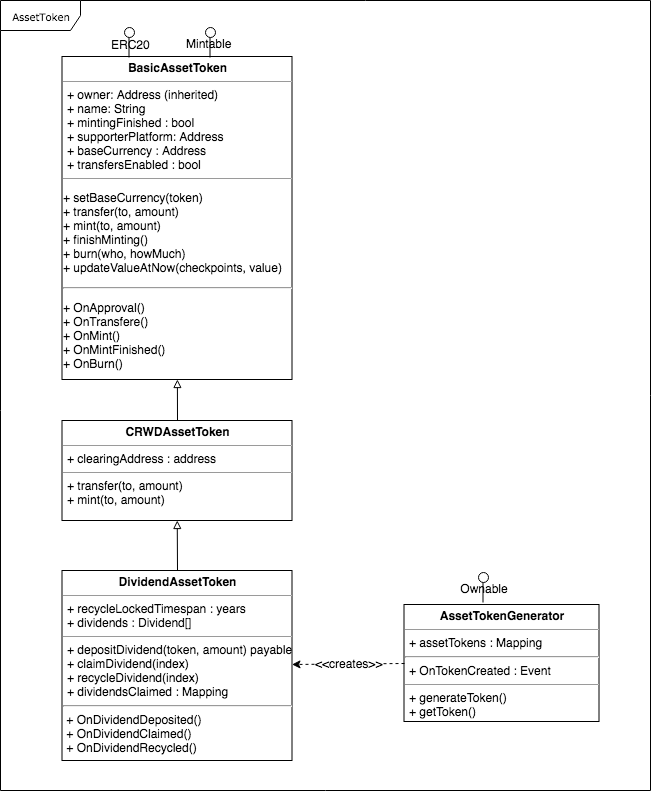

The diagram above was exported from draw.io. Its source (the exported page's mxGraphModel, read from the mxfile embedded in the PNG):
<mxGraphModel dx="789" dy="431" grid="1" gridSize="10" guides="1" tooltips="1" connect="1" arrows="1" fold="1" page="1" pageScale="1" pageWidth="850" pageHeight="1100" background="#ffffff" math="0" shadow="0">
  <root>
    <mxCell id="0" />
    <mxCell id="1" parent="0" />
    <mxCell id="17acba5748e5396b-1" value="AssetToken" style="shape=umlFrame;whiteSpace=wrap;html=1;rounded=0;shadow=0;comic=0;labelBackgroundColor=none;strokeColor=#000000;strokeWidth=1;fillColor=#ffffff;fontFamily=Verdana;fontSize=10;fontColor=#000000;align=center;width=80;height=30;" parent="1" vertex="1">
      <mxGeometry x="110" y="140" width="650" height="790" as="geometry" />
    </mxCell>
    <mxCell id="5d2195bd80daf111-15" value="&lt;p style=&quot;margin: 0px ; margin-top: 4px ; text-align: center&quot;&gt;&lt;b&gt;AssetTokenGenerator&lt;/b&gt;&lt;/p&gt;&lt;hr size=&quot;1&quot;&gt;&lt;p style=&quot;margin: 0px ; margin-left: 4px&quot;&gt;+ assetTokens : Mapping&lt;/p&gt;&lt;hr&gt;&lt;p style=&quot;margin: 0px ; margin-left: 4px&quot;&gt;+ OnTokenCreated : Event&lt;/p&gt;&lt;hr size=&quot;1&quot;&gt;&lt;p style=&quot;margin: 0px ; margin-left: 4px&quot;&gt;+&amp;nbsp;&lt;span&gt;generateToken()&lt;/span&gt;&lt;/p&gt;&lt;p style=&quot;margin: 0px ; margin-left: 4px&quot;&gt;&lt;span&gt;+ getToken()&lt;/span&gt;&lt;/p&gt;" style="verticalAlign=top;align=left;overflow=fill;fontSize=12;fontFamily=Helvetica;html=1;rounded=0;shadow=0;comic=0;labelBackgroundColor=none;strokeColor=#000000;strokeWidth=1;fillColor=#ffffff;" parent="1" vertex="1">
      <mxGeometry x="513.5" y="744" width="195" height="117" as="geometry" />
    </mxCell>
    <mxCell id="5d2195bd80daf111-19" value="&lt;p style=&quot;margin: 0px ; margin-top: 4px ; text-align: center&quot;&gt;&lt;b&gt;BasicAssetToken&lt;/b&gt;&lt;/p&gt;&lt;hr size=&quot;1&quot;&gt;&lt;p style=&quot;margin: 0px ; margin-left: 4px&quot;&gt;+ owner: Address (inherited)&lt;br&gt;&lt;/p&gt;&lt;p style=&quot;margin: 0px ; margin-left: 4px&quot;&gt;+&amp;nbsp;&lt;span&gt;name: String&lt;/span&gt;&lt;/p&gt;&lt;p style=&quot;margin: 0px ; margin-left: 4px&quot;&gt;&lt;span&gt;+&amp;nbsp;&lt;/span&gt;&lt;span&gt;mintingFinished : bool&lt;/span&gt;&lt;/p&gt;&lt;p style=&quot;margin: 0px ; margin-left: 4px&quot;&gt;&lt;span&gt;+&amp;nbsp;&lt;/span&gt;&lt;span&gt;supporterPlatform: Address&lt;/span&gt;&lt;/p&gt;&lt;p style=&quot;margin: 0px ; margin-left: 4px&quot;&gt;&lt;span&gt;+&amp;nbsp;&lt;/span&gt;&lt;span&gt;baseCurrency : Address&lt;/span&gt;&lt;/p&gt;&lt;p style=&quot;margin: 0px ; margin-left: 4px&quot;&gt;&lt;span&gt;+&amp;nbsp;&lt;/span&gt;&lt;span&gt;transfersEnabled : bool&lt;/span&gt;&lt;/p&gt;&lt;hr size=&quot;1&quot;&gt;&lt;p&gt;+&amp;nbsp;&lt;span&gt;setBaseCurrency(token)&lt;br&gt;+ transfer(to, amount)&lt;br&gt;+ mint(to, amount)&lt;br&gt;+&amp;nbsp;&lt;/span&gt;&lt;span&gt;finishMinting()&lt;br&gt;+ burn(who, howMuch)&lt;br&gt;+&amp;nbsp;&lt;/span&gt;&lt;span&gt;updateValueAtNow&lt;/span&gt;&lt;span&gt;(&lt;/span&gt;&lt;span&gt;checkpoints, v&lt;/span&gt;&lt;span&gt;alue)&lt;/span&gt;&lt;/p&gt;&lt;hr&gt;&lt;p&gt;&lt;span&gt;+ On&lt;/span&gt;&lt;span&gt;Approval&lt;/span&gt;&lt;span&gt;()&lt;br&gt;&lt;/span&gt;&lt;span&gt;+ OnTransfere&lt;/span&gt;&lt;span&gt;()&lt;br&gt;&lt;/span&gt;&lt;span&gt;+ OnMint()&lt;br&gt;&lt;/span&gt;&lt;span&gt;+ OnMintFinished()&lt;br&gt;&lt;/span&gt;&lt;span&gt;+ OnBurn()&lt;/span&gt;&lt;/p&gt;" style="verticalAlign=top;align=left;overflow=fill;fontSize=12;fontFamily=Helvetica;html=1;rounded=0;shadow=0;comic=0;labelBackgroundColor=none;strokeColor=#000000;strokeWidth=1;fillColor=#ffffff;" parent="1" vertex="1">
      <mxGeometry x="171.5" y="196" width="230" height="323" as="geometry" />
    </mxCell>
    <mxCell id="2" value="&amp;lt;&amp;lt;creates&amp;gt;&amp;gt;" style="endArrow=classic;html=1;fontSize=12;dashed=1;exitX=0;exitY=0.5;" parent="1" source="5d2195bd80daf111-15" target="45" edge="1">
      <mxGeometry width="50" height="50" relative="1" as="geometry">
        <mxPoint x="411.5" y="400.5" as="sourcePoint" />
        <mxPoint x="450" y="730" as="targetPoint" />
      </mxGeometry>
    </mxCell>
    <mxCell id="7" value="" style="shape=lollipop;direction=south;html=1;fontSize=12;rotation=-90;" parent="1" vertex="1">
      <mxGeometry x="223.5" y="177" width="30" height="10" as="geometry" />
    </mxCell>
    <mxCell id="8" value="ERC20" style="text;html=1;fontSize=12;" parent="1" vertex="1">
      <mxGeometry x="218.5" y="171" width="65" height="30" as="geometry" />
    </mxCell>
    <mxCell id="10" value="" style="shape=lollipop;direction=south;html=1;fontSize=12;rotation=-90;" parent="1" vertex="1">
      <mxGeometry x="304.5" y="177" width="30" height="10" as="geometry" />
    </mxCell>
    <mxCell id="11" value="Mintable" style="text;html=1;fontSize=12;" parent="1" vertex="1">
      <mxGeometry x="293.5" y="170" width="65" height="30" as="geometry" />
    </mxCell>
    <mxCell id="12" value="" style="shape=lollipop;direction=south;html=1;fontSize=12;rotation=-90;" parent="1" vertex="1">
      <mxGeometry x="577.5" y="722" width="30" height="10" as="geometry" />
    </mxCell>
    <mxCell id="13" value="Ownable" style="text;html=1;strokeColor=none;fillColor=none;align=center;verticalAlign=middle;whiteSpace=wrap;rounded=0;fontSize=12;" parent="1" vertex="1">
      <mxGeometry x="573.5" y="718" width="40" height="20" as="geometry" />
    </mxCell>
    <mxCell id="49" style="edgeStyle=none;rounded=0;html=1;exitX=0.5;exitY=0;startArrow=none;startFill=0;endArrow=block;endFill=0;jettySize=auto;orthogonalLoop=1;strokeColor=#000000;fontSize=11;" edge="1" parent="1" source="45" target="47">
      <mxGeometry relative="1" as="geometry" />
    </mxCell>
    <mxCell id="45" value="&lt;p style=&quot;margin: 0px ; margin-top: 4px ; text-align: center&quot;&gt;&lt;b&gt;DividendAssetToken&lt;/b&gt;&lt;/p&gt;&lt;hr size=&quot;1&quot;&gt;&lt;p style=&quot;margin: 0px ; margin-left: 4px&quot;&gt;+ recycleLockedTimespan : years&lt;br&gt;+&amp;nbsp;&lt;span&gt;dividends : Dividend[]&lt;/span&gt;&lt;/p&gt;&lt;hr size=&quot;1&quot;&gt;&lt;p style=&quot;margin: 0px ; margin-left: 4px&quot;&gt;+&amp;nbsp;&lt;span&gt;depositDividend&lt;/span&gt;&lt;span&gt;(token, amount)&amp;nbsp;&lt;/span&gt;&lt;span&gt;payable&lt;/span&gt;&lt;/p&gt;&lt;p style=&quot;margin: 0px ; margin-left: 4px&quot;&gt;&lt;span&gt;+&amp;nbsp;&lt;/span&gt;&lt;span&gt;claimDividend(index)&lt;/span&gt;&lt;/p&gt;&lt;p style=&quot;margin: 0px ; margin-left: 4px&quot;&gt;&lt;span&gt;+ recycleDividend(index)&lt;/span&gt;&lt;/p&gt;&lt;p style=&quot;margin: 0px ; margin-left: 4px&quot;&gt;&lt;span&gt;+&amp;nbsp;&lt;/span&gt;&lt;span&gt;dividendsClaimed : Mapping&lt;/span&gt;&lt;/p&gt;&lt;hr&gt;&amp;nbsp;+ On&lt;span&gt;DividendDeposited()&lt;br&gt;&amp;nbsp;+ On&lt;/span&gt;&lt;span&gt;DividendClaimed()&lt;br&gt;&amp;nbsp;+ On&lt;/span&gt;&lt;span&gt;DividendRecycled()&lt;/span&gt;" style="verticalAlign=top;align=left;overflow=fill;fontSize=12;fontFamily=Helvetica;html=1;rounded=0;shadow=0;comic=0;labelBackgroundColor=none;strokeColor=#000000;strokeWidth=1;fillColor=#ffffff;" parent="1" vertex="1">
      <mxGeometry x="171.5" y="710" width="230" height="190" as="geometry" />
    </mxCell>
    <mxCell id="48" style="edgeStyle=none;rounded=0;html=1;exitX=0.5;exitY=0;startArrow=none;startFill=0;endArrow=block;endFill=0;jettySize=auto;orthogonalLoop=1;strokeColor=#000000;fontSize=11;" edge="1" parent="1" source="47" target="5d2195bd80daf111-19">
      <mxGeometry relative="1" as="geometry" />
    </mxCell>
    <mxCell id="47" value="&lt;p style=&quot;margin: 0px ; margin-top: 4px ; text-align: center&quot;&gt;&lt;b&gt;CRWDAssetToken&lt;/b&gt;&lt;/p&gt;&lt;hr size=&quot;1&quot;&gt;&lt;p style=&quot;margin: 0px ; margin-left: 4px&quot;&gt;+ clearingAddress : address&lt;br&gt;&lt;/p&gt;&lt;hr size=&quot;1&quot;&gt;&lt;p style=&quot;margin: 0px ; margin-left: 4px&quot;&gt;+&amp;nbsp;&lt;span&gt;transfer(to, amount)&lt;/span&gt;&lt;/p&gt;&lt;p style=&quot;margin: 0px ; margin-left: 4px&quot;&gt;&lt;span&gt;+&amp;nbsp;&lt;/span&gt;&lt;span&gt;mint(to, amount)&lt;/span&gt;&lt;/p&gt;" style="verticalAlign=top;align=left;overflow=fill;fontSize=12;fontFamily=Helvetica;html=1;rounded=0;shadow=0;comic=0;labelBackgroundColor=none;strokeColor=#000000;strokeWidth=1;fillColor=#ffffff;" parent="1" vertex="1">
      <mxGeometry x="171.5" y="560" width="230" height="100" as="geometry" />
    </mxCell>
  </root>
</mxGraphModel>